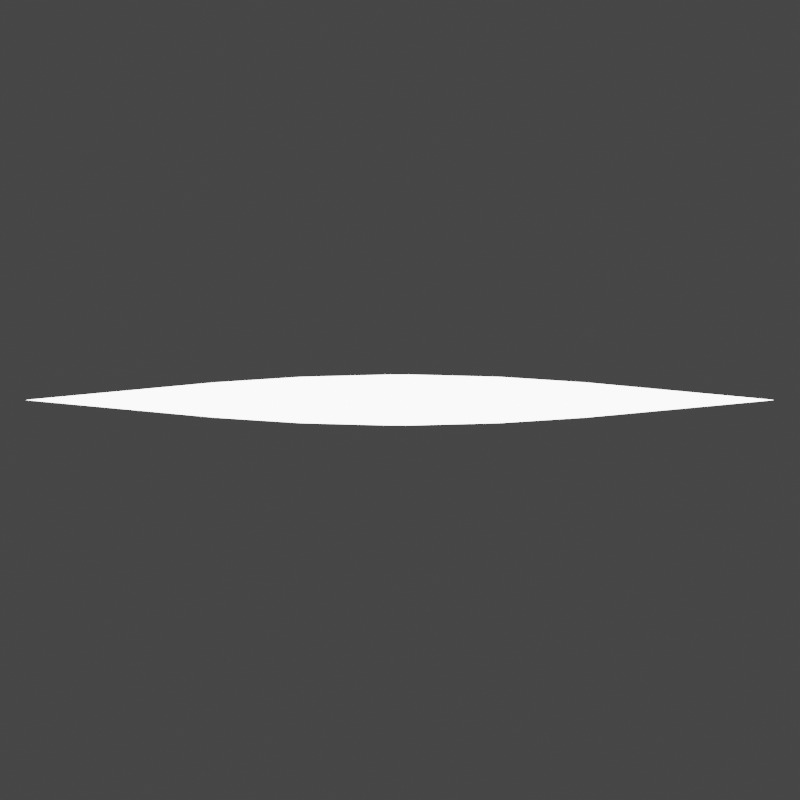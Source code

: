# Source: SpeedLines.blend  (saved by Blender 3.3.6; exported with 4.5.12 LTS)
import bpy
from mathutils import Matrix  # noqa: F401  (used for matrix-valued properties, if any)

bpy.ops.wm.read_factory_settings(use_empty=True)
scene = bpy.context.scene
scene.name = 'Scene'

# ---- collections
col_collection = bpy.data.collections.new('Collection'); scene.collection.children.link(col_collection)

# ---- materials (node trees are filled in below, after node groups)
mat_material_001 = bpy.data.materials.new('Material.001')
mat_material_001.use_transparent_shadow = False

# ---- material node trees
mat_material_001.use_nodes = True; mat_material_001.node_tree.nodes.clear()
_N = mat_material_001.node_tree.nodes; _L = mat_material_001.node_tree.links
n0 = _N.new('ShaderNodeBsdfPrincipled'); n0.name = 'Principled BSDF'; n0.location = (10, 300)
n0.distribution = 'GGX'
n0.subsurface_method = 'RANDOM_WALK_SKIN'
n0.inputs[3].default_value = 1.45
n0.inputs[28].default_value = 6.7
n1 = _N.new('ShaderNodeOutputMaterial'); n1.name = 'Material Output'; n1.location = (300, 300)
_L.new(n0.outputs[0], n1.inputs[0])
n1.is_active_output = True

# ---- world
world_world = bpy.data.worlds.new('World'); scene.world = world_world
world_world.use_nodes = True; world_world.node_tree.nodes.clear()
_N = world_world.node_tree.nodes; _L = world_world.node_tree.links
n0 = _N.new('ShaderNodeOutputWorld'); n0.name = 'World Output'; n0.location = (300, 300)
n1 = _N.new('ShaderNodeBackground'); n1.name = 'Background'; n1.location = (10, 300)
n1.inputs[0].default_value = (0.05088, 0.05088, 0.05088, 1.0)
_L.new(n1.outputs[0], n0.inputs[0])
n0.is_active_output = True
world_world.color = (0.05088, 0.05088, 0.05088)
world_world.use_sun_shadow = False
world_world.sun_shadow_jitter_overblur = 0.0

# ---- cameras
cam_camera_001 = bpy.data.cameras.new('Camera.001')

# ---- meshes
me_cube_001 = bpy.data.meshes.new('Cube.001')
me_cube_001.from_pydata([(-3.704, 1.276e-08, -1.0), (-3.704, 1.276e-08, 1.0), (3.704, 1.276e-08, -1.0), (3.704, 1.276e-08, 1.0), (-0.1028, -0.2507, -1.0), (-1.841, -0.1727, -1.0), (-0.9837, -0.2279, -1.0), (-1.841, -0.1727, 1.0), (-0.1028, -0.2507, 1.0), (-0.9837, -0.2279, 1.0), (-1.841, 0.1727, -1.0), (-0.1028, 0.2507, -1.0), (-0.9837, 0.2279, -1.0), (-0.1028, 0.2507, 1.0), (-1.841, 0.1727, 1.0), (-0.9837, 0.2279, 1.0), (1.841, -0.1727, -1.0), (0.1028, -0.2507, -1.0), (0.9837, -0.2279, -1.0), (0.1028, -0.2507, 1.0), (1.841, -0.1727, 1.0), (0.9837, -0.2279, 1.0), (0.1028, 0.2507, -1.0), (1.841, 0.1727, -1.0), (0.9837, 0.2279, -1.0), (1.841, 0.1727, 1.0), (0.1028, 0.2507, 1.0), (0.9837, 0.2279, 1.0)], [], [(25, 27, 26, 13, 15, 14, 1, 3), (10, 12, 11, 22, 24, 23, 2, 0), (23, 25, 3, 2), (0, 2, 16, 18, 17, 4, 6, 5), (3, 1, 7, 9, 8, 19, 21, 20), (11, 13, 26, 22), (2, 3, 20, 16), (0, 1, 14, 10), (17, 19, 8, 4), (4, 8, 9, 6), (6, 9, 7, 5), (13, 11, 12, 15), (15, 12, 10, 14), (25, 23, 24, 27), (27, 24, 22, 26), (19, 17, 18, 21), (21, 18, 16, 20), (5, 7, 1, 0)])
_uv = me_cube_001.uv_layers.new(name='UVMap')
_uv.uv.foreach_set('vector', [0.625, 0.5389, 0.638, 0.5114, 0.7371, 0.5, 0.7629, 0.5, 0.862, 0.5114, 0.875, 0.5389, 0.875, 0.625, 0.625, 0.625, 0.125, 0.5389, 0.138, 0.5114, 0.2371, 0.5, 0.2629, 0.5, 0.362, 0.5114, 0.375, 0.5389, 0.375, 0.625, 0.125, 0.625, 0.375, 0.5389, 0.625, 0.5389, 0.625, 0.625, 0.375, 0.625, 0.125, 0.625, 0.375, 0.625, 0.375, 0.7111, 0.362, 0.7386, 0.2629, 0.75, 0.2371, 0.75, 0.138, 0.7386, 0.125, 0.7111, 0.625, 0.625, 0.875, 0.625, 0.875, 0.7111, 0.862, 0.7386, 0.7629, 0.75, 0.7371, 0.75, 0.638, 0.7386, 0.625, 0.7111, 0.375, 0.3621, 0.625, 0.3621, 0.625, 0.3879, 0.375, 0.3879, 0.375, 0.625, 0.625, 0.625, 0.625, 0.7111, 0.375, 0.7111, 0.375, 0.125, 0.625, 0.125, 0.625, 0.2111, 0.375, 0.2111, 0.375, 0.8621, 0.625, 0.8621, 0.625, 0.8879, 0.375, 0.8879, 0.375, 0.8879, 0.625, 0.8879, 0.625, 1.0, 0.375, 1.0, 0.375, 0.0, 0.625, 0.0, 0.625, 0.0389, 0.375, 0.0389, 0.625, 0.3621, 0.375, 0.3621, 0.375, 0.25, 0.625, 0.25, 0.625, 0.25, 0.375, 0.25, 0.375, 0.2111, 0.625, 0.2111, 0.625, 0.5389, 0.375, 0.5389, 0.375, 0.5, 0.625, 0.5, 0.625, 0.5, 0.375, 0.5, 0.375, 0.3879, 0.625, 0.3879, 0.625, 0.8621, 0.375, 0.8621, 0.375, 0.75, 0.625, 0.75, 0.625, 0.75, 0.375, 0.75, 0.375, 0.7111, 0.625, 0.7111, 0.375, 0.0389, 0.625, 0.0389, 0.625, 0.125, 0.375, 0.125])
me_cube_001.materials.append(mat_material_001)
me_cube_001.update()

# ---- objects
ob_cube = bpy.data.objects.new('Cube', me_cube_001)
ob_camera = bpy.data.objects.new('Camera', cam_camera_001)

# ---- transforms, parenting, visibility, modifiers, constraints
ob_cube.location = (0.0, 0.0, 0.0)
ob_camera.location = (0.0, 0.0, 12.0)

# ---- collection membership
col_collection.objects.link(ob_cube)
col_collection.objects.link(ob_camera)

# ---- scene / render settings (as saved in the file)
scene.camera = ob_camera
scene.frame_start = 1; scene.frame_end = 250; scene.frame_set(1)
scene.render.engine = 'BLENDER_EEVEE_NEXT'
scene.render.resolution_x = 500
scene.render.resolution_y = 500
scene.render.film_transparent = True
scene.cycles.sampling_pattern = 'TABULATED_SOBOL'
scene.cycles.use_light_tree = False
scene.view_settings.view_transform = 'Filmic'
bpy.context.view_layer.update()
